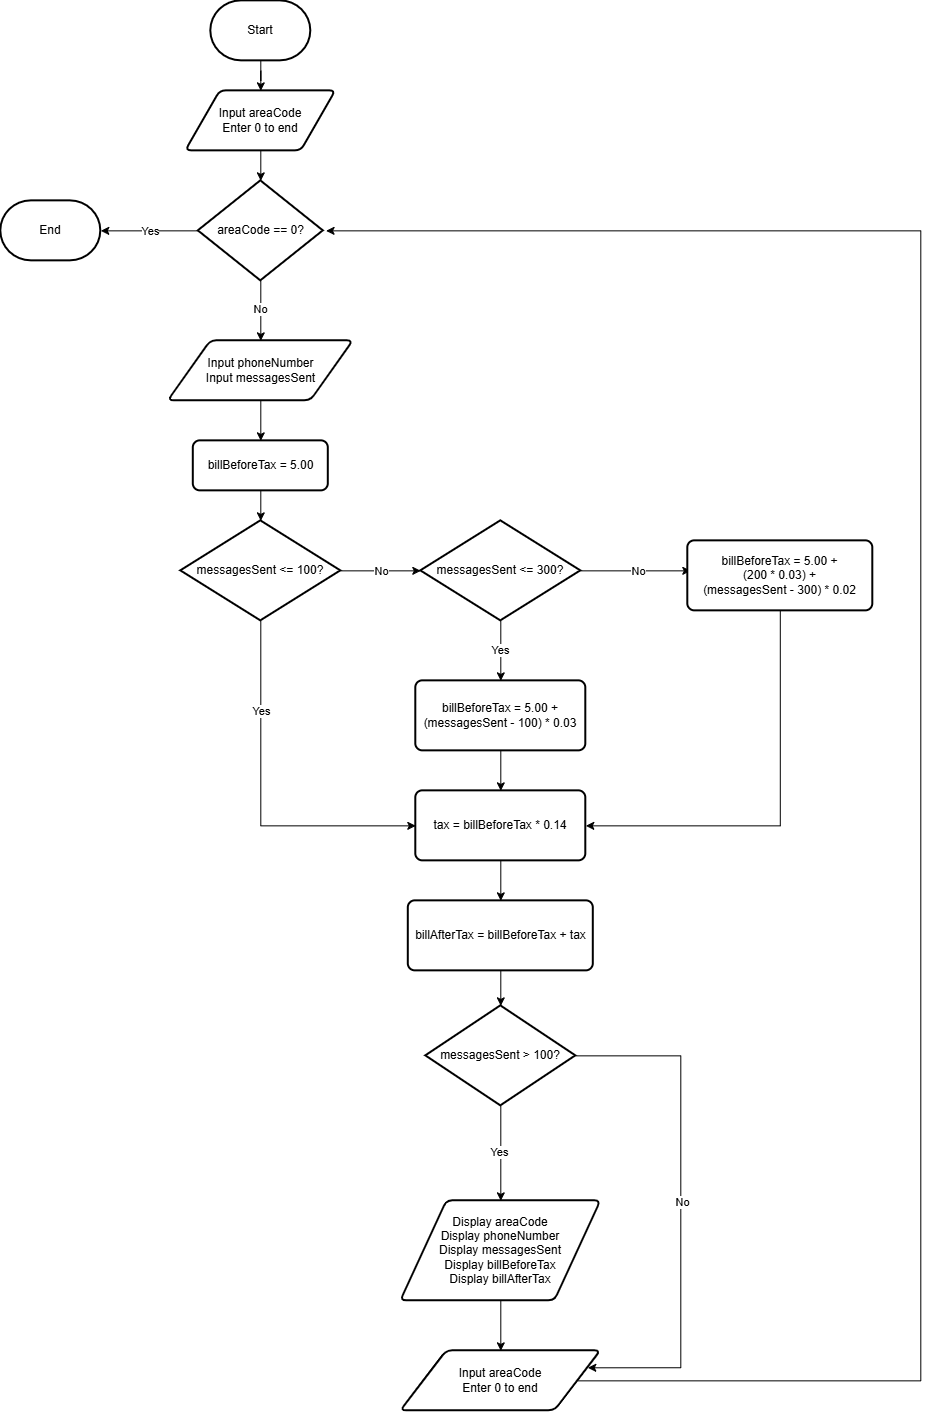

The diagram above was exported from draw.io. Its source (the exported page's mxGraphModel, read from the mxfile embedded in the PNG):
<mxGraphModel dx="1664" dy="914" grid="1" gridSize="10" guides="1" tooltips="1" connect="1" arrows="1" fold="1" page="1" pageScale="1" pageWidth="827" pageHeight="1169" math="0" shadow="0">
  <root>
    <mxCell id="-HVl9ScxM7BdaMdNV9Ng-0" />
    <mxCell id="-HVl9ScxM7BdaMdNV9Ng-1" parent="-HVl9ScxM7BdaMdNV9Ng-0" />
    <mxCell id="-HVl9ScxM7BdaMdNV9Ng-2" edge="1" parent="-HVl9ScxM7BdaMdNV9Ng-1" source="-HVl9ScxM7BdaMdNV9Ng-3" style="edgeStyle=orthogonalEdgeStyle;rounded=0;orthogonalLoop=1;jettySize=auto;html=1;exitX=0.5;exitY=1;exitDx=0;exitDy=0;exitPerimeter=0;" target="-HVl9ScxM7BdaMdNV9Ng-5">
      <mxGeometry relative="1" as="geometry" />
    </mxCell>
    <mxCell id="-HVl9ScxM7BdaMdNV9Ng-3" parent="-HVl9ScxM7BdaMdNV9Ng-1" style="strokeWidth=2;html=1;shape=mxgraph.flowchart.terminator;whiteSpace=wrap;" value="Start" vertex="1">
      <mxGeometry height="60" width="100" x="350" y="80" as="geometry" />
    </mxCell>
    <mxCell id="-HVl9ScxM7BdaMdNV9Ng-4" edge="1" parent="-HVl9ScxM7BdaMdNV9Ng-1" source="-HVl9ScxM7BdaMdNV9Ng-5" style="edgeStyle=orthogonalEdgeStyle;rounded=0;orthogonalLoop=1;jettySize=auto;html=1;exitX=0.5;exitY=1;exitDx=0;exitDy=0;entryX=0.5;entryY=0;entryDx=0;entryDy=0;entryPerimeter=0;" target="-HVl9ScxM7BdaMdNV9Ng-10">
      <mxGeometry relative="1" as="geometry">
        <mxPoint x="400" y="250" as="targetPoint" />
      </mxGeometry>
    </mxCell>
    <mxCell id="-HVl9ScxM7BdaMdNV9Ng-5" parent="-HVl9ScxM7BdaMdNV9Ng-1" style="shape=parallelogram;html=1;strokeWidth=2;perimeter=parallelogramPerimeter;whiteSpace=wrap;rounded=1;arcSize=12;size=0.23;" value="Input areaCode&lt;br/&gt;Enter 0 to end" vertex="1">
      <mxGeometry height="60" width="150" x="325" y="170" as="geometry" />
    </mxCell>
    <mxCell id="-HVl9ScxM7BdaMdNV9Ng-6" edge="1" parent="-HVl9ScxM7BdaMdNV9Ng-1" source="-HVl9ScxM7BdaMdNV9Ng-10" style="edgeStyle=orthogonalEdgeStyle;rounded=0;orthogonalLoop=1;jettySize=auto;html=1;exitX=0;exitY=0.5;exitDx=0;exitDy=0;exitPerimeter=0;">
      <mxGeometry relative="1" as="geometry">
        <mxPoint x="240" y="310" as="targetPoint" />
      </mxGeometry>
    </mxCell>
    <mxCell id="-HVl9ScxM7BdaMdNV9Ng-7" connectable="0" parent="-HVl9ScxM7BdaMdNV9Ng-6" style="edgeLabel;html=1;align=center;verticalAlign=middle;resizable=0;points=[];" value="Yes" vertex="1">
      <mxGeometry relative="1" x="-0.0051" y="-5" as="geometry">
        <mxPoint x="1" y="5" as="offset" />
      </mxGeometry>
    </mxCell>
    <mxCell id="-HVl9ScxM7BdaMdNV9Ng-8" edge="1" parent="-HVl9ScxM7BdaMdNV9Ng-1" source="-HVl9ScxM7BdaMdNV9Ng-10" style="edgeStyle=orthogonalEdgeStyle;rounded=0;orthogonalLoop=1;jettySize=auto;html=1;exitX=0.5;exitY=1;exitDx=0;exitDy=0;exitPerimeter=0;">
      <mxGeometry relative="1" as="geometry">
        <mxPoint x="400" y="420" as="targetPoint" />
      </mxGeometry>
    </mxCell>
    <mxCell id="-HVl9ScxM7BdaMdNV9Ng-9" connectable="0" parent="-HVl9ScxM7BdaMdNV9Ng-8" style="edgeLabel;html=1;align=center;verticalAlign=middle;resizable=0;points=[];" value="No" vertex="1">
      <mxGeometry relative="1" x="-0.0667" y="-1" as="geometry">
        <mxPoint as="offset" />
      </mxGeometry>
    </mxCell>
    <mxCell id="-HVl9ScxM7BdaMdNV9Ng-10" parent="-HVl9ScxM7BdaMdNV9Ng-1" style="strokeWidth=2;html=1;shape=mxgraph.flowchart.decision;whiteSpace=wrap;" value="areaCode == 0?" vertex="1">
      <mxGeometry height="100" width="125" x="337.5" y="260" as="geometry" />
    </mxCell>
    <mxCell id="-HVl9ScxM7BdaMdNV9Ng-11" parent="-HVl9ScxM7BdaMdNV9Ng-1" style="strokeWidth=2;html=1;shape=mxgraph.flowchart.terminator;whiteSpace=wrap;" value="End" vertex="1">
      <mxGeometry height="60" width="100" x="140" y="280" as="geometry" />
    </mxCell>
    <mxCell id="-HVl9ScxM7BdaMdNV9Ng-12" edge="1" parent="-HVl9ScxM7BdaMdNV9Ng-1" source="-HVl9ScxM7BdaMdNV9Ng-13" style="edgeStyle=orthogonalEdgeStyle;rounded=0;orthogonalLoop=1;jettySize=auto;html=1;exitX=0.5;exitY=1;exitDx=0;exitDy=0;entryX=0.5;entryY=0;entryDx=0;entryDy=0;" target="-HVl9ScxM7BdaMdNV9Ng-14">
      <mxGeometry relative="1" as="geometry" />
    </mxCell>
    <mxCell id="-HVl9ScxM7BdaMdNV9Ng-13" parent="-HVl9ScxM7BdaMdNV9Ng-1" style="shape=parallelogram;html=1;strokeWidth=2;perimeter=parallelogramPerimeter;whiteSpace=wrap;rounded=1;arcSize=12;size=0.23;" value="Input phoneNumber&lt;br/&gt;Input messagesSent" vertex="1">
      <mxGeometry height="60" width="185" x="307.5" y="420" as="geometry" />
    </mxCell>
    <mxCell id="-HVl9ScxM7BdaMdNV9Ng-14" parent="-HVl9ScxM7BdaMdNV9Ng-1" style="rounded=1;whiteSpace=wrap;html=1;absoluteArcSize=1;arcSize=14;strokeWidth=2;" value="billBeforeTax = 5.00" vertex="1">
      <mxGeometry height="50" width="135" x="332.5" y="520" as="geometry" />
    </mxCell>
    <mxCell id="-HVl9ScxM7BdaMdNV9Ng-15" edge="1" parent="-HVl9ScxM7BdaMdNV9Ng-1" source="-HVl9ScxM7BdaMdNV9Ng-19" style="edgeStyle=orthogonalEdgeStyle;rounded=0;orthogonalLoop=1;jettySize=auto;html=1;exitX=1;exitY=0.5;exitDx=0;exitDy=0;exitPerimeter=0;">
      <mxGeometry relative="1" as="geometry">
        <mxPoint x="560" y="650" as="targetPoint" />
      </mxGeometry>
    </mxCell>
    <mxCell id="-HVl9ScxM7BdaMdNV9Ng-16" connectable="0" parent="-HVl9ScxM7BdaMdNV9Ng-15" style="edgeLabel;html=1;align=center;verticalAlign=middle;resizable=0;points=[];" value="No" vertex="1">
      <mxGeometry relative="1" as="geometry">
        <mxPoint as="offset" />
      </mxGeometry>
    </mxCell>
    <mxCell id="-HVl9ScxM7BdaMdNV9Ng-17" edge="1" parent="-HVl9ScxM7BdaMdNV9Ng-1" source="-HVl9ScxM7BdaMdNV9Ng-19" style="edgeStyle=orthogonalEdgeStyle;rounded=0;orthogonalLoop=1;jettySize=auto;html=1;exitX=0.5;exitY=1;exitDx=0;exitDy=0;exitPerimeter=0;entryX=0;entryY=0.5;entryDx=0;entryDy=0;" target="-HVl9ScxM7BdaMdNV9Ng-31">
      <mxGeometry relative="1" x="-0.6111" as="geometry">
        <mxPoint x="400" y="840" as="targetPoint" />
      </mxGeometry>
    </mxCell>
    <mxCell id="-HVl9ScxM7BdaMdNV9Ng-18" connectable="0" parent="-HVl9ScxM7BdaMdNV9Ng-17" style="edgeLabel;html=1;align=center;verticalAlign=middle;resizable=0;points=[];" value="Yes" vertex="1">
      <mxGeometry relative="1" x="-0.6167" y="-1" as="geometry">
        <mxPoint x="1" y="21" as="offset" />
      </mxGeometry>
    </mxCell>
    <mxCell id="-HVl9ScxM7BdaMdNV9Ng-19" parent="-HVl9ScxM7BdaMdNV9Ng-1" style="strokeWidth=2;html=1;shape=mxgraph.flowchart.decision;whiteSpace=wrap;" value="messagesSent &amp;lt;= 100?" vertex="1">
      <mxGeometry height="100" width="160" x="320" y="600" as="geometry" />
    </mxCell>
    <mxCell id="-HVl9ScxM7BdaMdNV9Ng-20" edge="1" parent="-HVl9ScxM7BdaMdNV9Ng-1" source="-HVl9ScxM7BdaMdNV9Ng-14" style="edgeStyle=orthogonalEdgeStyle;rounded=0;orthogonalLoop=1;jettySize=auto;html=1;exitX=0.5;exitY=1;exitDx=0;exitDy=0;entryX=0.5;entryY=0;entryDx=0;entryDy=0;entryPerimeter=0;" target="-HVl9ScxM7BdaMdNV9Ng-19">
      <mxGeometry relative="1" as="geometry" />
    </mxCell>
    <mxCell id="-HVl9ScxM7BdaMdNV9Ng-21" edge="1" parent="-HVl9ScxM7BdaMdNV9Ng-1" source="-HVl9ScxM7BdaMdNV9Ng-25" style="edgeStyle=orthogonalEdgeStyle;rounded=0;orthogonalLoop=1;jettySize=auto;html=1;exitX=0.5;exitY=1;exitDx=0;exitDy=0;exitPerimeter=0;">
      <mxGeometry relative="1" as="geometry">
        <mxPoint x="640" y="760" as="targetPoint" />
      </mxGeometry>
    </mxCell>
    <mxCell id="-HVl9ScxM7BdaMdNV9Ng-22" connectable="0" parent="-HVl9ScxM7BdaMdNV9Ng-21" style="edgeLabel;html=1;align=center;verticalAlign=middle;resizable=0;points=[];" value="Yes" vertex="1">
      <mxGeometry relative="1" x="-0.0333" y="-1" as="geometry">
        <mxPoint as="offset" />
      </mxGeometry>
    </mxCell>
    <mxCell id="-HVl9ScxM7BdaMdNV9Ng-23" edge="1" parent="-HVl9ScxM7BdaMdNV9Ng-1" source="-HVl9ScxM7BdaMdNV9Ng-25" style="edgeStyle=orthogonalEdgeStyle;rounded=0;orthogonalLoop=1;jettySize=auto;html=1;exitX=1;exitY=0.5;exitDx=0;exitDy=0;exitPerimeter=0;">
      <mxGeometry relative="1" as="geometry">
        <mxPoint x="830" y="650" as="targetPoint" />
      </mxGeometry>
    </mxCell>
    <mxCell id="-HVl9ScxM7BdaMdNV9Ng-24" connectable="0" parent="-HVl9ScxM7BdaMdNV9Ng-23" style="edgeLabel;html=1;align=center;verticalAlign=middle;resizable=0;points=[];" value="No" vertex="1">
      <mxGeometry relative="1" x="0.0364" y="-2" as="geometry">
        <mxPoint y="-2" as="offset" />
      </mxGeometry>
    </mxCell>
    <mxCell id="-HVl9ScxM7BdaMdNV9Ng-25" parent="-HVl9ScxM7BdaMdNV9Ng-1" style="strokeWidth=2;html=1;shape=mxgraph.flowchart.decision;whiteSpace=wrap;" value="messagesSent &amp;lt;= 300?" vertex="1">
      <mxGeometry height="100" width="160" x="560" y="600" as="geometry" />
    </mxCell>
    <mxCell id="-HVl9ScxM7BdaMdNV9Ng-26" edge="1" parent="-HVl9ScxM7BdaMdNV9Ng-1" source="-HVl9ScxM7BdaMdNV9Ng-27" style="edgeStyle=orthogonalEdgeStyle;rounded=0;orthogonalLoop=1;jettySize=auto;html=1;exitX=0.5;exitY=1;exitDx=0;exitDy=0;entryX=0.5;entryY=0;entryDx=0;entryDy=0;" target="-HVl9ScxM7BdaMdNV9Ng-31">
      <mxGeometry relative="1" as="geometry" />
    </mxCell>
    <mxCell id="-HVl9ScxM7BdaMdNV9Ng-27" parent="-HVl9ScxM7BdaMdNV9Ng-1" style="rounded=1;whiteSpace=wrap;html=1;absoluteArcSize=1;arcSize=14;strokeWidth=2;" value="billBeforeTax = 5.00 +&lt;br/&gt;(messagesSent - 100) * 0.03" vertex="1">
      <mxGeometry height="70" width="170" x="555" y="760" as="geometry" />
    </mxCell>
    <mxCell id="-HVl9ScxM7BdaMdNV9Ng-28" edge="1" parent="-HVl9ScxM7BdaMdNV9Ng-1" source="-HVl9ScxM7BdaMdNV9Ng-29" style="edgeStyle=orthogonalEdgeStyle;rounded=0;orthogonalLoop=1;jettySize=auto;html=1;exitX=0.5;exitY=1;exitDx=0;exitDy=0;entryX=1;entryY=0.5;entryDx=0;entryDy=0;" target="-HVl9ScxM7BdaMdNV9Ng-31">
      <mxGeometry relative="1" as="geometry" />
    </mxCell>
    <mxCell id="-HVl9ScxM7BdaMdNV9Ng-29" parent="-HVl9ScxM7BdaMdNV9Ng-1" style="rounded=1;whiteSpace=wrap;html=1;absoluteArcSize=1;arcSize=14;strokeWidth=2;" value="billBeforeTax = 5.00 +&lt;br/&gt;(200 * 0.03) +&lt;br/&gt;(messagesSent - 300) * 0.02" vertex="1">
      <mxGeometry height="70" width="185" x="827" y="620" as="geometry" />
    </mxCell>
    <mxCell id="-HVl9ScxM7BdaMdNV9Ng-30" edge="1" parent="-HVl9ScxM7BdaMdNV9Ng-1" source="-HVl9ScxM7BdaMdNV9Ng-31" style="edgeStyle=orthogonalEdgeStyle;rounded=0;orthogonalLoop=1;jettySize=auto;html=1;exitX=0.5;exitY=1;exitDx=0;exitDy=0;entryX=0.5;entryY=0;entryDx=0;entryDy=0;" target="-HVl9ScxM7BdaMdNV9Ng-33">
      <mxGeometry relative="1" as="geometry" />
    </mxCell>
    <mxCell id="-HVl9ScxM7BdaMdNV9Ng-31" parent="-HVl9ScxM7BdaMdNV9Ng-1" style="rounded=1;whiteSpace=wrap;html=1;absoluteArcSize=1;arcSize=14;strokeWidth=2;" value="tax = billBeforeTax * 0.14" vertex="1">
      <mxGeometry height="70" width="170" x="555" y="870" as="geometry" />
    </mxCell>
    <mxCell id="-HVl9ScxM7BdaMdNV9Ng-33" parent="-HVl9ScxM7BdaMdNV9Ng-1" style="rounded=1;whiteSpace=wrap;html=1;absoluteArcSize=1;arcSize=14;strokeWidth=2;" value="billAfterTax = billBeforeTax + tax" vertex="1">
      <mxGeometry height="70" width="185" x="547.5" y="980" as="geometry" />
    </mxCell>
    <mxCell id="-HVl9ScxM7BdaMdNV9Ng-34" edge="1" parent="-HVl9ScxM7BdaMdNV9Ng-1" source="-HVl9ScxM7BdaMdNV9Ng-35" style="edgeStyle=orthogonalEdgeStyle;rounded=0;orthogonalLoop=1;jettySize=auto;html=1;exitX=0.5;exitY=1;exitDx=0;exitDy=0;entryX=0.5;entryY=0;entryDx=0;entryDy=0;" target="-HVl9ScxM7BdaMdNV9Ng-37">
      <mxGeometry relative="1" as="geometry" />
    </mxCell>
    <mxCell id="-HVl9ScxM7BdaMdNV9Ng-35" parent="-HVl9ScxM7BdaMdNV9Ng-1" style="shape=parallelogram;html=1;strokeWidth=2;perimeter=parallelogramPerimeter;whiteSpace=wrap;rounded=1;arcSize=12;size=0.23;" value="Display areaCode&lt;br/&gt;Display phoneNumber&lt;br/&gt;Display messagesSent&lt;br/&gt;Display billBeforeTax&lt;br/&gt;Display billAfterTax" vertex="1">
      <mxGeometry height="100" width="200" x="540" y="1280" as="geometry" />
    </mxCell>
    <mxCell id="-HVl9ScxM7BdaMdNV9Ng-36" edge="1" parent="-HVl9ScxM7BdaMdNV9Ng-1" source="-HVl9ScxM7BdaMdNV9Ng-37" style="edgeStyle=orthogonalEdgeStyle;rounded=0;orthogonalLoop=1;jettySize=auto;html=1;exitX=1;exitY=0.5;exitDx=0;exitDy=0;">
      <mxGeometry relative="1" x="0.0653" as="geometry">
        <Array as="points">
          <mxPoint x="1060" y="1460" />
          <mxPoint x="1060" y="310" />
        </Array>
        <mxPoint x="465.25" y="310" as="targetPoint" />
      </mxGeometry>
    </mxCell>
    <mxCell id="-HVl9ScxM7BdaMdNV9Ng-37" parent="-HVl9ScxM7BdaMdNV9Ng-1" style="shape=parallelogram;html=1;strokeWidth=2;perimeter=parallelogramPerimeter;whiteSpace=wrap;rounded=1;arcSize=12;size=0.23;" value="Input areaCode&lt;br/&gt;Enter 0 to end" vertex="1">
      <mxGeometry height="60" width="200" x="540" y="1430" as="geometry" />
    </mxCell>
    <mxCell id="rtgfvSdEHAo04VTqfUye-3" edge="1" parent="-HVl9ScxM7BdaMdNV9Ng-1" source="rtgfvSdEHAo04VTqfUye-0" style="edgeStyle=orthogonalEdgeStyle;rounded=0;orthogonalLoop=1;jettySize=auto;html=1;exitX=0.5;exitY=1;exitDx=0;exitDy=0;exitPerimeter=0;entryX=0.5;entryY=0;entryDx=0;entryDy=0;" target="-HVl9ScxM7BdaMdNV9Ng-35">
      <mxGeometry relative="1" as="geometry" />
    </mxCell>
    <mxCell id="rtgfvSdEHAo04VTqfUye-4" connectable="0" parent="rtgfvSdEHAo04VTqfUye-3" style="edgeLabel;html=1;align=center;verticalAlign=middle;resizable=0;points=[];" value="Yes" vertex="1">
      <mxGeometry relative="1" x="-0.0378" y="-2" as="geometry">
        <mxPoint as="offset" />
      </mxGeometry>
    </mxCell>
    <mxCell id="rtgfvSdEHAo04VTqfUye-5" edge="1" parent="-HVl9ScxM7BdaMdNV9Ng-1" source="rtgfvSdEHAo04VTqfUye-0" style="edgeStyle=orthogonalEdgeStyle;rounded=0;orthogonalLoop=1;jettySize=auto;html=1;exitX=1;exitY=0.5;exitDx=0;exitDy=0;exitPerimeter=0;entryX=1;entryY=0.25;entryDx=0;entryDy=0;" target="-HVl9ScxM7BdaMdNV9Ng-37">
      <mxGeometry relative="1" x="0.0002" as="geometry">
        <Array as="points">
          <mxPoint x="820" y="1135" />
          <mxPoint x="820" y="1446.9" />
        </Array>
        <mxPoint x="810" y="1135.4117647058824" as="targetPoint" />
      </mxGeometry>
    </mxCell>
    <mxCell id="rtgfvSdEHAo04VTqfUye-6" connectable="0" parent="rtgfvSdEHAo04VTqfUye-5" style="edgeLabel;html=1;align=center;verticalAlign=middle;resizable=0;points=[];" value="No" vertex="1">
      <mxGeometry relative="1" x="-0.0155" y="1" as="geometry">
        <mxPoint as="offset" />
      </mxGeometry>
    </mxCell>
    <mxCell id="rtgfvSdEHAo04VTqfUye-0" parent="-HVl9ScxM7BdaMdNV9Ng-1" style="strokeWidth=2;html=1;shape=mxgraph.flowchart.decision;whiteSpace=wrap;" value="messagesSent &amp;gt; 100?" vertex="1">
      <mxGeometry height="100" width="150" x="565" y="1085" as="geometry" />
    </mxCell>
    <mxCell id="rtgfvSdEHAo04VTqfUye-2" edge="1" parent="-HVl9ScxM7BdaMdNV9Ng-1" source="-HVl9ScxM7BdaMdNV9Ng-33" style="edgeStyle=orthogonalEdgeStyle;rounded=0;orthogonalLoop=1;jettySize=auto;html=1;exitX=0.5;exitY=1;exitDx=0;exitDy=0;entryX=0.5;entryY=0;entryDx=0;entryDy=0;entryPerimeter=0;" target="rtgfvSdEHAo04VTqfUye-0">
      <mxGeometry relative="1" as="geometry" />
    </mxCell>
  </root>
</mxGraphModel>